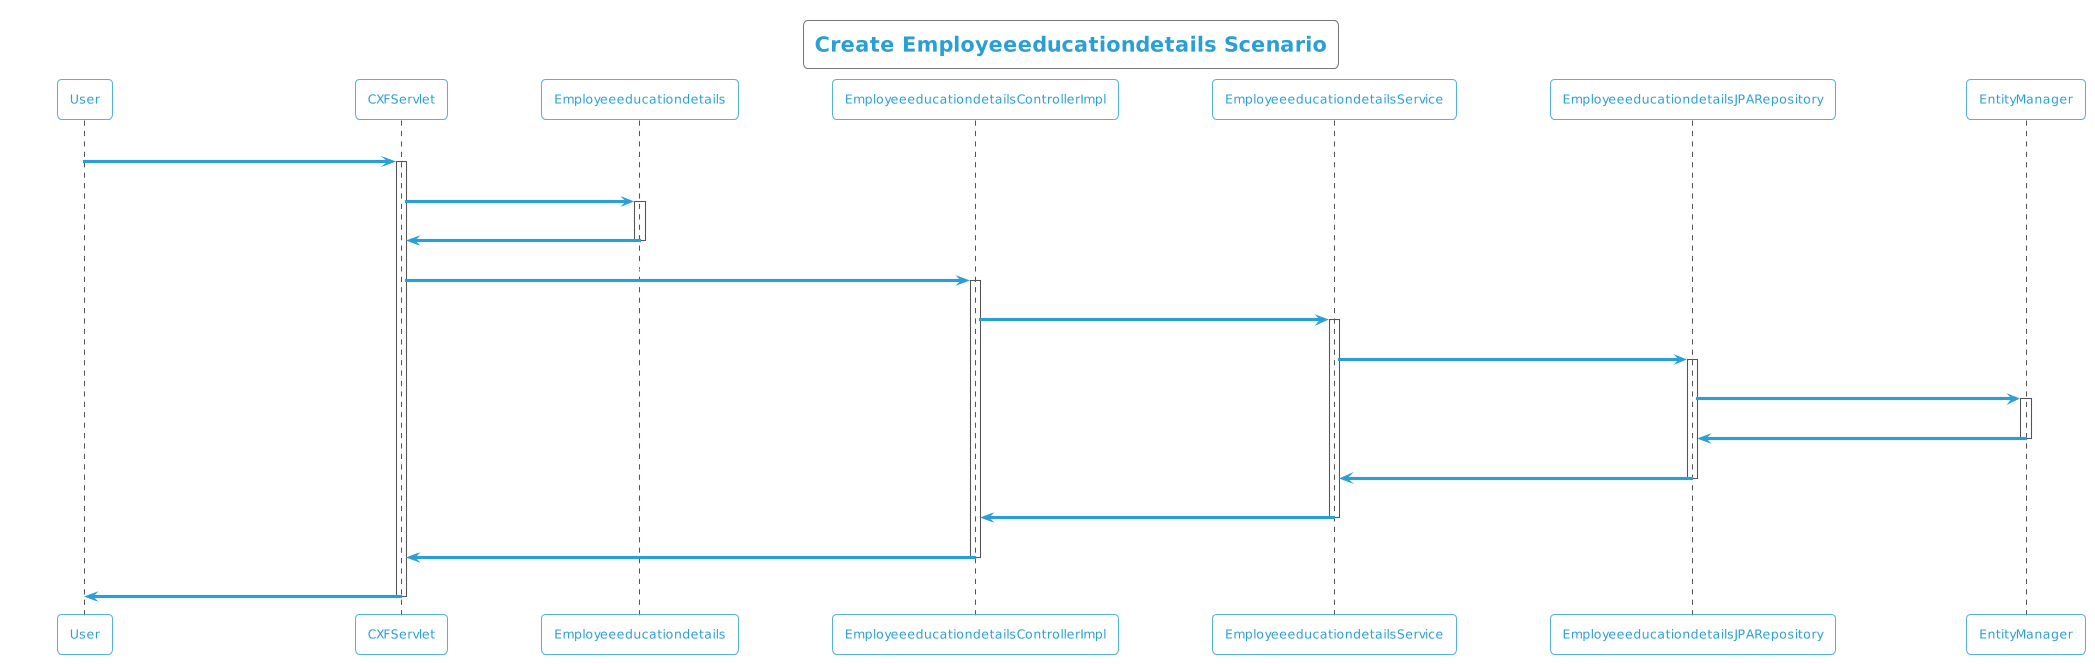

The diagram above was rendered by PlantUML. Its source (embedded in the PNG):
@startuml
!theme cyborg-outline
title Create Employeeeducationdetails Scenario
participant User
User -> CXFServlet: POST, Employeeeducationdetails
activate CXFServlet
CXFServlet -> Employeeeducationdetails: << create >>
activate Employeeeducationdetails
Employeeeducationdetails -> CXFServlet: << instance >>
deactivate Employeeeducationdetails
CXFServlet -> EmployeeeducationdetailsControllerImpl: create(:Employeeeducationdetails)
activate EmployeeeducationdetailsControllerImpl
EmployeeeducationdetailsControllerImpl -> EmployeeeducationdetailsService: create(:Employeeeducationdetails)
activate EmployeeeducationdetailsService
EmployeeeducationdetailsService -> EmployeeeducationdetailsJPARepository: create(:Employeeeducationdetails)
activate EmployeeeducationdetailsJPARepository
EmployeeeducationdetailsJPARepository -> EntityManager: save(:Employeeeducationdetails)
activate EntityManager
EntityManager -> EmployeeeducationdetailsJPARepository: << persisted Employeeeducationdetails >>
deactivate EntityManager
EmployeeeducationdetailsJPARepository -> EmployeeeducationdetailsService: << persisted Employeeeducationdetails >>
deactivate EmployeeeducationdetailsJPARepository
EmployeeeducationdetailsService -> EmployeeeducationdetailsControllerImpl: << persisted Employeeeducationdetails >>
deactivate EmployeeeducationdetailsService
EmployeeeducationdetailsControllerImpl -> CXFServlet: << persisted Employeeeducationdetails >>
deactivate EmployeeeducationdetailsControllerImpl
CXFServlet -> User: marshalled Employeeeducationdetails XML
deactivate CXFServlet
@enduml